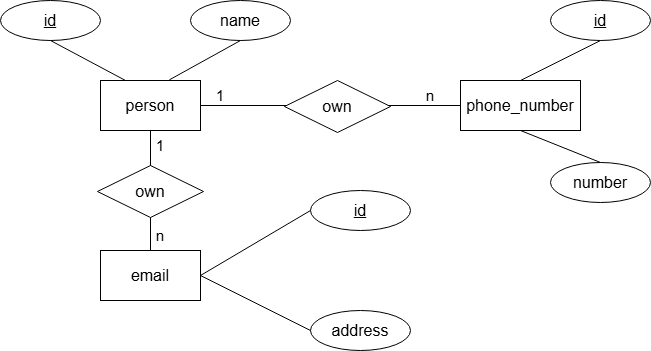

The diagram above was exported from draw.io. Its source (the exported page's mxGraphModel, read from the mxfile embedded in the PNG):
<mxGraphModel dx="1044" dy="562" grid="0" gridSize="10" guides="1" tooltips="1" connect="1" arrows="1" fold="1" page="1" pageScale="1" pageWidth="827" pageHeight="1169" math="0" shadow="0">
  <root>
    <mxCell id="0" />
    <mxCell id="1" parent="0" />
    <mxCell id="hr9GY6u7oyl0CRTSa0wD-1" value="person" style="rounded=0;whiteSpace=wrap;html=1;fontSize=16;" vertex="1" parent="1">
      <mxGeometry x="150" y="200" width="100" height="50" as="geometry" />
    </mxCell>
    <mxCell id="L19sIrjQGOWc-BRFjf-v-1" value="phone_number" style="rounded=0;whiteSpace=wrap;html=1;fontSize=16;" vertex="1" parent="1">
      <mxGeometry x="510" y="200" width="120" height="50" as="geometry" />
    </mxCell>
    <mxCell id="L19sIrjQGOWc-BRFjf-v-2" value="email" style="rounded=0;whiteSpace=wrap;html=1;fontSize=16;" vertex="1" parent="1">
      <mxGeometry x="150" y="370" width="100" height="50" as="geometry" />
    </mxCell>
    <mxCell id="L19sIrjQGOWc-BRFjf-v-3" value="id" style="ellipse;whiteSpace=wrap;html=1;align=center;fontStyle=4;fontSize=16;" vertex="1" parent="1">
      <mxGeometry x="50" y="120" width="100" height="40" as="geometry" />
    </mxCell>
    <mxCell id="L19sIrjQGOWc-BRFjf-v-4" value="id" style="ellipse;whiteSpace=wrap;html=1;align=center;fontStyle=4;fontSize=16;" vertex="1" parent="1">
      <mxGeometry x="600" y="120" width="100" height="40" as="geometry" />
    </mxCell>
    <mxCell id="L19sIrjQGOWc-BRFjf-v-5" value="name" style="ellipse;whiteSpace=wrap;html=1;align=center;fontSize=16;" vertex="1" parent="1">
      <mxGeometry x="240" y="120" width="100" height="40" as="geometry" />
    </mxCell>
    <mxCell id="L19sIrjQGOWc-BRFjf-v-6" value="id" style="ellipse;whiteSpace=wrap;html=1;align=center;fontStyle=4;fontSize=16;" vertex="1" parent="1">
      <mxGeometry x="360" y="310" width="100" height="40" as="geometry" />
    </mxCell>
    <mxCell id="L19sIrjQGOWc-BRFjf-v-7" value="address" style="ellipse;whiteSpace=wrap;html=1;align=center;fontSize=16;" vertex="1" parent="1">
      <mxGeometry x="360" y="430" width="100" height="40" as="geometry" />
    </mxCell>
    <mxCell id="L19sIrjQGOWc-BRFjf-v-8" value="" style="endArrow=none;html=1;rounded=0;entryX=0.5;entryY=1;entryDx=0;entryDy=0;exitX=0.25;exitY=0;exitDx=0;exitDy=0;fontSize=16;" edge="1" parent="1" source="hr9GY6u7oyl0CRTSa0wD-1" target="L19sIrjQGOWc-BRFjf-v-3">
      <mxGeometry relative="1" as="geometry">
        <mxPoint x="330" y="290" as="sourcePoint" />
        <mxPoint x="490" y="290" as="targetPoint" />
      </mxGeometry>
    </mxCell>
    <mxCell id="L19sIrjQGOWc-BRFjf-v-9" value="" style="endArrow=none;html=1;rounded=0;entryX=0.5;entryY=1;entryDx=0;entryDy=0;exitX=0.688;exitY=-0.012;exitDx=0;exitDy=0;exitPerimeter=0;fontSize=16;" edge="1" parent="1" source="hr9GY6u7oyl0CRTSa0wD-1" target="L19sIrjQGOWc-BRFjf-v-5">
      <mxGeometry relative="1" as="geometry">
        <mxPoint x="185" y="210" as="sourcePoint" />
        <mxPoint x="110" y="170" as="targetPoint" />
      </mxGeometry>
    </mxCell>
    <mxCell id="L19sIrjQGOWc-BRFjf-v-10" value="" style="endArrow=none;html=1;rounded=0;entryX=0.5;entryY=1;entryDx=0;entryDy=0;exitX=0.5;exitY=0;exitDx=0;exitDy=0;fontSize=16;" edge="1" parent="1" source="L19sIrjQGOWc-BRFjf-v-1" target="L19sIrjQGOWc-BRFjf-v-4">
      <mxGeometry relative="1" as="geometry">
        <mxPoint x="330" y="290" as="sourcePoint" />
        <mxPoint x="490" y="290" as="targetPoint" />
      </mxGeometry>
    </mxCell>
    <mxCell id="L19sIrjQGOWc-BRFjf-v-12" value="" style="endArrow=none;html=1;rounded=0;exitX=1;exitY=0.5;exitDx=0;exitDy=0;entryX=0;entryY=0.5;entryDx=0;entryDy=0;fontSize=16;" edge="1" parent="1" source="L19sIrjQGOWc-BRFjf-v-2" target="L19sIrjQGOWc-BRFjf-v-6">
      <mxGeometry relative="1" as="geometry">
        <mxPoint x="330" y="290" as="sourcePoint" />
        <mxPoint x="490" y="290" as="targetPoint" />
      </mxGeometry>
    </mxCell>
    <mxCell id="L19sIrjQGOWc-BRFjf-v-13" value="" style="endArrow=none;html=1;rounded=0;exitX=1;exitY=0.5;exitDx=0;exitDy=0;entryX=0;entryY=0.5;entryDx=0;entryDy=0;fontSize=16;" edge="1" parent="1" source="L19sIrjQGOWc-BRFjf-v-2" target="L19sIrjQGOWc-BRFjf-v-7">
      <mxGeometry relative="1" as="geometry">
        <mxPoint x="330" y="290" as="sourcePoint" />
        <mxPoint x="490" y="290" as="targetPoint" />
      </mxGeometry>
    </mxCell>
    <mxCell id="L19sIrjQGOWc-BRFjf-v-14" value="" style="endArrow=none;html=1;rounded=0;exitX=1;exitY=0.5;exitDx=0;exitDy=0;entryX=0;entryY=0.5;entryDx=0;entryDy=0;fontSize=16;" edge="1" parent="1" source="hr9GY6u7oyl0CRTSa0wD-1" target="L19sIrjQGOWc-BRFjf-v-1">
      <mxGeometry relative="1" as="geometry">
        <mxPoint x="330" y="290" as="sourcePoint" />
        <mxPoint x="490" y="290" as="targetPoint" />
      </mxGeometry>
    </mxCell>
    <mxCell id="L19sIrjQGOWc-BRFjf-v-15" value="" style="endArrow=none;html=1;rounded=0;exitX=0.5;exitY=1;exitDx=0;exitDy=0;entryX=0.5;entryY=0;entryDx=0;entryDy=0;" edge="1" parent="1" source="hr9GY6u7oyl0CRTSa0wD-1" target="L19sIrjQGOWc-BRFjf-v-2">
      <mxGeometry relative="1" as="geometry">
        <mxPoint x="330" y="290" as="sourcePoint" />
        <mxPoint x="490" y="290" as="targetPoint" />
      </mxGeometry>
    </mxCell>
    <mxCell id="ZTdkbY4tmEdzB3Bk7tqQ-1" value="n" style="text;html=1;align=center;verticalAlign=middle;whiteSpace=wrap;rounded=0;fontSize=15;" vertex="1" parent="1">
      <mxGeometry x="450" y="200" width="60" height="30" as="geometry" />
    </mxCell>
    <mxCell id="ZTdkbY4tmEdzB3Bk7tqQ-2" value="1" style="text;html=1;align=center;verticalAlign=middle;whiteSpace=wrap;rounded=0;fontSize=15;" vertex="1" parent="1">
      <mxGeometry x="240" y="200" width="60" height="30" as="geometry" />
    </mxCell>
    <mxCell id="ZTdkbY4tmEdzB3Bk7tqQ-3" value="1" style="text;html=1;align=center;verticalAlign=middle;whiteSpace=wrap;rounded=0;fontSize=15;" vertex="1" parent="1">
      <mxGeometry x="180" y="250" width="60" height="30" as="geometry" />
    </mxCell>
    <mxCell id="ZTdkbY4tmEdzB3Bk7tqQ-4" value="n" style="text;html=1;align=center;verticalAlign=middle;whiteSpace=wrap;rounded=0;fontSize=15;" vertex="1" parent="1">
      <mxGeometry x="180" y="340" width="60" height="30" as="geometry" />
    </mxCell>
    <mxCell id="ZTdkbY4tmEdzB3Bk7tqQ-5" value="number" style="ellipse;whiteSpace=wrap;html=1;align=center;fontSize=16;" vertex="1" parent="1">
      <mxGeometry x="600" y="282" width="100" height="40" as="geometry" />
    </mxCell>
    <mxCell id="ZTdkbY4tmEdzB3Bk7tqQ-6" value="" style="endArrow=none;html=1;rounded=0;entryX=0.5;entryY=0;entryDx=0;entryDy=0;exitX=0.5;exitY=1;exitDx=0;exitDy=0;fontSize=16;" edge="1" parent="1" source="L19sIrjQGOWc-BRFjf-v-1" target="ZTdkbY4tmEdzB3Bk7tqQ-5">
      <mxGeometry relative="1" as="geometry">
        <mxPoint x="580" y="210" as="sourcePoint" />
        <mxPoint x="660" y="170" as="targetPoint" />
      </mxGeometry>
    </mxCell>
    <mxCell id="x1hIwNF6qGOva1v2AZN9-1" value="own" style="shape=rhombus;perimeter=rhombusPerimeter;whiteSpace=wrap;html=1;align=center;fontSize=16;" vertex="1" parent="1">
      <mxGeometry x="334" y="200" width="106" height="52" as="geometry" />
    </mxCell>
    <mxCell id="x1hIwNF6qGOva1v2AZN9-2" value="own" style="shape=rhombus;perimeter=rhombusPerimeter;whiteSpace=wrap;html=1;align=center;fontSize=16;" vertex="1" parent="1">
      <mxGeometry x="147" y="285" width="106" height="52" as="geometry" />
    </mxCell>
  </root>
</mxGraphModel>